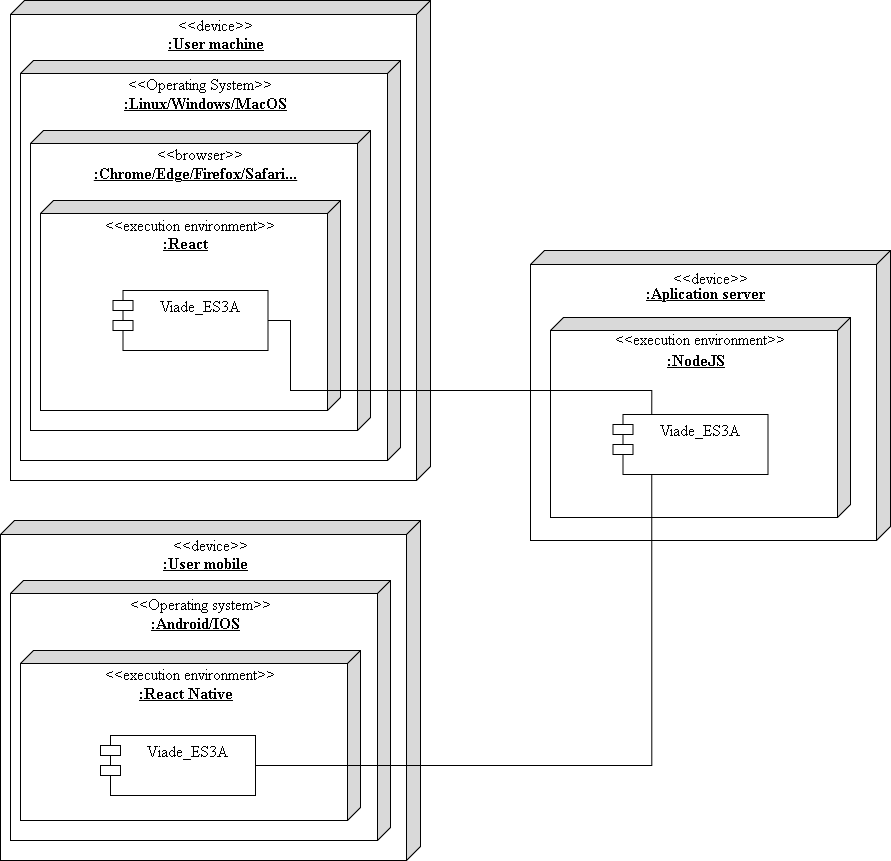

The diagram above was exported from draw.io. Its source (the exported page's mxGraphModel, read from the mxfile embedded in the PNG):
<mxGraphModel dx="928" dy="579" grid="1" gridSize="10" guides="1" tooltips="1" connect="1" arrows="1" fold="1" page="1" pageScale="1" pageWidth="827" pageHeight="1169" background="#ffffff" math="0" shadow="0">
  <root>
    <mxCell id="0" />
    <mxCell id="1" parent="0" />
    <mxCell id="WaS-iZXWCt7ZVf8iKR3z-17" value="&lt;div style=&quot;font-size: 16px&quot; align=&quot;center&quot;&gt;&lt;font style=&quot;font-size: 16px&quot; face=&quot;Times New Roman&quot;&gt;&lt;br&gt;&lt;/font&gt;&lt;/div&gt;&lt;div style=&quot;font-size: 16px&quot; align=&quot;center&quot;&gt;&lt;b&gt;&lt;font style=&quot;font-size: 16px&quot; face=&quot;Times New Roman&quot;&gt;:User machine&lt;/font&gt;&lt;/b&gt;&lt;/div&gt;" style="verticalAlign=top;align=center;spacingTop=8;spacingLeft=2;spacingRight=12;shape=cube;size=14;direction=south;fontStyle=4;html=1;gradientColor=none;fixDash=0;autosize=0;part=0;noLabel=0;fillOpacity=100;darkOpacity=0.15;darkOpacity2=0.15;" parent="1" vertex="1">
      <mxGeometry x="40" y="30" width="420" height="480" as="geometry" />
    </mxCell>
    <mxCell id="WaS-iZXWCt7ZVf8iKR3z-19" value="&lt;&lt;device&gt;&gt;" style="text;align=center;fontStyle=0;verticalAlign=middle;spacingLeft=3;spacingRight=3;strokeColor=none;rotatable=0;points=[[0,0.5],[1,0.5]];portConstraint=eastwest;gradientColor=none;fontFamily=Times New Roman;fontSize=16;" parent="1" vertex="1">
      <mxGeometry x="205" y="41" width="80" height="26" as="geometry" />
    </mxCell>
    <mxCell id="WaS-iZXWCt7ZVf8iKR3z-27" value="&lt;div style=&quot;font-size: 16px&quot; align=&quot;center&quot;&gt;&lt;font style=&quot;font-size: 16px&quot; face=&quot;Times New Roman&quot;&gt;&lt;br&gt;&lt;/font&gt;&lt;/div&gt;&lt;div style=&quot;font-size: 16px&quot; align=&quot;center&quot;&gt;&lt;b&gt;&lt;font style=&quot;font-size: 16px&quot; face=&quot;Times New Roman&quot;&gt;:Linux/Windows/MacOS&lt;/font&gt;&lt;/b&gt;&lt;/div&gt;" style="verticalAlign=top;align=center;spacingTop=8;spacingLeft=2;spacingRight=12;shape=cube;size=13;direction=south;fontStyle=4;html=1;gradientColor=none;fixDash=0;autosize=0;part=0;noLabel=0;fillOpacity=100;darkOpacity=0.15;darkOpacity2=0.15;" parent="1" vertex="1">
      <mxGeometry x="50" y="90" width="380" height="400" as="geometry" />
    </mxCell>
    <mxCell id="WaS-iZXWCt7ZVf8iKR3z-28" value="&lt;&lt;Operating System&gt;&gt;" style="text;align=center;fontStyle=0;verticalAlign=middle;spacingLeft=3;spacingRight=3;strokeColor=none;rotatable=0;points=[[0,0.5],[1,0.5]];portConstraint=eastwest;gradientColor=none;fontFamily=Times New Roman;fontSize=16;" parent="1" vertex="1">
      <mxGeometry x="190" y="100" width="80" height="26" as="geometry" />
    </mxCell>
    <mxCell id="WaS-iZXWCt7ZVf8iKR3z-31" value="&lt;div style=&quot;font-size: 16px&quot; align=&quot;center&quot;&gt;&lt;font style=&quot;font-size: 16px&quot; face=&quot;Times New Roman&quot;&gt;&lt;br&gt;&lt;/font&gt;&lt;/div&gt;&lt;div style=&quot;font-size: 16px&quot; align=&quot;center&quot;&gt;&lt;b&gt;&lt;font style=&quot;font-size: 16px&quot; face=&quot;Times New Roman&quot;&gt;:Chrome/Edge/Firefox/Safari...&lt;br&gt;&lt;/font&gt;&lt;/b&gt;&lt;/div&gt;" style="verticalAlign=top;align=center;spacingTop=8;spacingLeft=2;spacingRight=12;shape=cube;size=13;direction=south;fontStyle=4;html=1;gradientColor=none;fixDash=0;autosize=0;part=0;noLabel=0;fillOpacity=100;darkOpacity=0.15;darkOpacity2=0.15;" parent="1" vertex="1">
      <mxGeometry x="60" y="160" width="340" height="300" as="geometry" />
    </mxCell>
    <mxCell id="WaS-iZXWCt7ZVf8iKR3z-32" value="&lt;&lt;browser&gt;&gt;" style="text;align=center;fontStyle=0;verticalAlign=middle;spacingLeft=3;spacingRight=3;strokeColor=none;rotatable=0;points=[[0,0.5],[1,0.5]];portConstraint=eastwest;gradientColor=none;fontFamily=Times New Roman;fontSize=16;" parent="1" vertex="1">
      <mxGeometry x="190" y="170" width="80" height="26" as="geometry" />
    </mxCell>
    <mxCell id="WaS-iZXWCt7ZVf8iKR3z-33" value="&lt;div style=&quot;font-size: 16px&quot; align=&quot;center&quot;&gt;&lt;font style=&quot;font-size: 16px&quot; face=&quot;Times New Roman&quot;&gt;&lt;br&gt;&lt;/font&gt;&lt;/div&gt;&lt;div style=&quot;font-size: 16px&quot; align=&quot;center&quot;&gt;&lt;b&gt;&lt;font style=&quot;font-size: 16px&quot; face=&quot;Times New Roman&quot;&gt;:React&lt;br&gt;&lt;/font&gt;&lt;/b&gt;&lt;/div&gt;" style="verticalAlign=top;align=center;spacingTop=8;spacingLeft=2;spacingRight=12;shape=cube;size=13;direction=south;fontStyle=4;html=1;gradientColor=none;fixDash=0;autosize=0;part=0;noLabel=0;fillOpacity=100;darkOpacity=0.15;darkOpacity2=0.15;" parent="1" vertex="1">
      <mxGeometry x="70" y="230" width="300" height="210" as="geometry" />
    </mxCell>
    <mxCell id="WaS-iZXWCt7ZVf8iKR3z-34" value="&lt;&lt;execution environment&gt;&gt;" style="text;align=center;fontStyle=0;verticalAlign=middle;spacingLeft=3;spacingRight=3;strokeColor=none;rotatable=0;points=[[0,0.5],[1,0.5]];portConstraint=eastwest;gradientColor=none;fontFamily=Times New Roman;fontSize=16;" parent="1" vertex="1">
      <mxGeometry x="180" y="241" width="80" height="26" as="geometry" />
    </mxCell>
    <mxCell id="WaS-iZXWCt7ZVf8iKR3z-47" value="&lt;&lt;execution environment&gt;&gt;" style="text;align=center;fontStyle=0;verticalAlign=middle;spacingLeft=3;spacingRight=3;strokeColor=none;rotatable=0;points=[[0,0.5],[1,0.5]];portConstraint=eastwest;gradientColor=none;fontFamily=Times New Roman;fontSize=16;" parent="1" vertex="1">
      <mxGeometry x="670" y="381" width="80" height="26" as="geometry" />
    </mxCell>
    <mxCell id="WaS-iZXWCt7ZVf8iKR3z-35" value="Viade_ES3A" style="shape=module;align=left;spacingLeft=20;align=center;verticalAlign=top;gradientColor=none;fontFamily=Times New Roman;fontSize=16;" parent="1" vertex="1">
      <mxGeometry x="142.5" y="320" width="155" height="60" as="geometry" />
    </mxCell>
    <mxCell id="WaS-iZXWCt7ZVf8iKR3z-37" value="&lt;div style=&quot;font-size: 16px&quot; align=&quot;center&quot;&gt;&lt;font style=&quot;font-size: 16px&quot; face=&quot;Times New Roman&quot;&gt;&lt;br&gt;&lt;/font&gt;&lt;/div&gt;&lt;div style=&quot;font-size: 16px&quot; align=&quot;center&quot;&gt;&lt;b&gt;&lt;font style=&quot;font-size: 16px&quot; face=&quot;Times New Roman&quot;&gt;:Aplication server&lt;br&gt;&lt;/font&gt;&lt;/b&gt;&lt;/div&gt;" style="verticalAlign=top;align=center;spacingTop=8;spacingLeft=2;spacingRight=12;shape=cube;size=14;direction=south;fontStyle=4;html=1;gradientColor=none;fixDash=0;autosize=0;part=0;noLabel=0;fillOpacity=100;darkOpacity=0.15;darkOpacity2=0.15;" parent="1" vertex="1">
      <mxGeometry x="560" y="280" width="360" height="290" as="geometry" />
    </mxCell>
    <mxCell id="WaS-iZXWCt7ZVf8iKR3z-38" value="&lt;&lt;device&gt;&gt;" style="text;align=center;fontStyle=0;verticalAlign=middle;spacingLeft=3;spacingRight=3;strokeColor=none;rotatable=0;points=[[0,0.5],[1,0.5]];portConstraint=eastwest;gradientColor=none;fontFamily=Times New Roman;fontSize=16;" parent="1" vertex="1">
      <mxGeometry x="700" y="294" width="80" height="26" as="geometry" />
    </mxCell>
    <mxCell id="WaS-iZXWCt7ZVf8iKR3z-39" style="edgeStyle=orthogonalEdgeStyle;rounded=0;orthogonalLoop=1;jettySize=auto;html=1;exitX=1;exitY=0.5;exitDx=0;exitDy=0;fontFamily=Times New Roman;fontSize=16;" parent="1" source="WaS-iZXWCt7ZVf8iKR3z-34" target="WaS-iZXWCt7ZVf8iKR3z-34" edge="1">
      <mxGeometry relative="1" as="geometry" />
    </mxCell>
    <mxCell id="WaS-iZXWCt7ZVf8iKR3z-46" value="&lt;div style=&quot;font-size: 16px&quot; align=&quot;center&quot;&gt;&lt;font style=&quot;font-size: 16px&quot; face=&quot;Times New Roman&quot;&gt;&lt;br&gt;&lt;/font&gt;&lt;/div&gt;&lt;div style=&quot;font-size: 16px&quot; align=&quot;center&quot;&gt;&lt;b&gt;&lt;font style=&quot;font-size: 16px&quot; face=&quot;Times New Roman&quot;&gt;:NodeJS&lt;br&gt;&lt;/font&gt;&lt;/b&gt;&lt;/div&gt;" style="verticalAlign=top;align=center;spacingTop=8;spacingLeft=2;spacingRight=12;shape=cube;size=13;direction=south;fontStyle=4;html=1;gradientColor=none;fixDash=0;autosize=0;part=0;noLabel=0;fillOpacity=100;darkOpacity=0.15;darkOpacity2=0.15;" parent="1" vertex="1">
      <mxGeometry x="580" y="347" width="300" height="200" as="geometry" />
    </mxCell>
    <mxCell id="WaS-iZXWCt7ZVf8iKR3z-49" value="&lt;&lt;execution environment&gt;&gt;" style="text;align=center;fontStyle=0;verticalAlign=middle;spacingLeft=3;spacingRight=3;strokeColor=none;rotatable=0;points=[[0,0.5],[1,0.5]];portConstraint=eastwest;gradientColor=none;fontFamily=Times New Roman;fontSize=16;" parent="1" vertex="1">
      <mxGeometry x="690" y="355" width="80" height="26" as="geometry" />
    </mxCell>
    <mxCell id="WaS-iZXWCt7ZVf8iKR3z-50" value="Viade_ES3A" style="shape=module;align=left;spacingLeft=20;align=center;verticalAlign=top;gradientColor=none;fontFamily=Times New Roman;fontSize=16;" parent="1" vertex="1">
      <mxGeometry x="642.5" y="444" width="155" height="60" as="geometry" />
    </mxCell>
    <mxCell id="WaS-iZXWCt7ZVf8iKR3z-64" value="&lt;div style=&quot;font-size: 16px&quot; align=&quot;center&quot;&gt;&lt;font style=&quot;font-size: 16px&quot; face=&quot;Times New Roman&quot;&gt;&lt;br&gt;&lt;/font&gt;&lt;/div&gt;&lt;div style=&quot;font-size: 16px&quot; align=&quot;center&quot;&gt;&lt;b&gt;&lt;font style=&quot;font-size: 16px&quot; face=&quot;Times New Roman&quot;&gt;:User mobile&lt;br&gt;&lt;/font&gt;&lt;/b&gt;&lt;/div&gt;" style="verticalAlign=top;align=center;spacingTop=8;spacingLeft=2;spacingRight=12;shape=cube;size=14;direction=south;fontStyle=4;html=1;gradientColor=none;fixDash=0;autosize=0;part=0;noLabel=0;fillOpacity=100;darkOpacity=0.15;darkOpacity2=0.15;" parent="1" vertex="1">
      <mxGeometry x="30" y="550" width="420" height="340" as="geometry" />
    </mxCell>
    <mxCell id="WaS-iZXWCt7ZVf8iKR3z-65" value="&lt;&lt;device&gt;&gt;" style="text;align=center;fontStyle=0;verticalAlign=middle;spacingLeft=3;spacingRight=3;strokeColor=none;rotatable=0;points=[[0,0.5],[1,0.5]];portConstraint=eastwest;gradientColor=none;fontFamily=Times New Roman;fontSize=16;" parent="1" vertex="1">
      <mxGeometry x="200" y="561" width="80" height="26" as="geometry" />
    </mxCell>
    <mxCell id="WaS-iZXWCt7ZVf8iKR3z-66" value="&lt;div style=&quot;font-size: 16px&quot; align=&quot;center&quot;&gt;&lt;font style=&quot;font-size: 16px&quot; face=&quot;Times New Roman&quot;&gt;&lt;br&gt;&lt;/font&gt;&lt;/div&gt;&lt;div style=&quot;font-size: 16px&quot; align=&quot;center&quot;&gt;&lt;b&gt;&lt;font style=&quot;font-size: 16px&quot; face=&quot;Times New Roman&quot;&gt;:Android/IOS&lt;br&gt;&lt;/font&gt;&lt;/b&gt;&lt;/div&gt;" style="verticalAlign=top;align=center;spacingTop=8;spacingLeft=2;spacingRight=12;shape=cube;size=13;direction=south;fontStyle=4;html=1;gradientColor=none;fixDash=0;autosize=0;part=0;noLabel=0;fillOpacity=100;darkOpacity=0.15;darkOpacity2=0.15;" parent="1" vertex="1">
      <mxGeometry x="40" y="610" width="380" height="260" as="geometry" />
    </mxCell>
    <mxCell id="WaS-iZXWCt7ZVf8iKR3z-67" value="&lt;&lt;Operating system&gt;&gt;" style="text;align=center;fontStyle=0;verticalAlign=middle;spacingLeft=3;spacingRight=3;strokeColor=none;rotatable=0;points=[[0,0.5],[1,0.5]];portConstraint=eastwest;gradientColor=none;fontFamily=Times New Roman;fontSize=16;" parent="1" vertex="1">
      <mxGeometry x="190" y="620" width="80" height="26" as="geometry" />
    </mxCell>
    <mxCell id="WaS-iZXWCt7ZVf8iKR3z-68" value="&lt;div style=&quot;font-size: 16px&quot; align=&quot;center&quot;&gt;&lt;font style=&quot;font-size: 16px&quot; face=&quot;Times New Roman&quot;&gt;&lt;br&gt;&lt;/font&gt;&lt;/div&gt;&lt;div style=&quot;font-size: 16px&quot; align=&quot;center&quot;&gt;&lt;b&gt;&lt;font style=&quot;font-size: 16px&quot; face=&quot;Times New Roman&quot;&gt;:React Native&lt;br&gt;&lt;/font&gt;&lt;/b&gt;&lt;/div&gt;" style="verticalAlign=top;align=center;spacingTop=8;spacingLeft=2;spacingRight=12;shape=cube;size=13;direction=south;fontStyle=4;html=1;gradientColor=none;fixDash=0;autosize=0;part=0;noLabel=0;fillOpacity=100;darkOpacity=0.15;darkOpacity2=0.15;" parent="1" vertex="1">
      <mxGeometry x="50" y="680" width="340" height="170" as="geometry" />
    </mxCell>
    <mxCell id="WaS-iZXWCt7ZVf8iKR3z-69" value="&lt;&lt;execution environment&gt;&gt;" style="text;align=center;fontStyle=0;verticalAlign=middle;spacingLeft=3;spacingRight=3;strokeColor=none;rotatable=0;points=[[0,0.5],[1,0.5]];portConstraint=eastwest;gradientColor=none;fontFamily=Times New Roman;fontSize=16;" parent="1" vertex="1">
      <mxGeometry x="180" y="690" width="80" height="26" as="geometry" />
    </mxCell>
    <mxCell id="WaS-iZXWCt7ZVf8iKR3z-77" value="" style="edgeStyle=orthogonalEdgeStyle;rounded=0;orthogonalLoop=1;jettySize=auto;html=1;endArrow=none;endFill=0;endSize=5;strokeWidth=1;fontFamily=Times New Roman;fontSize=16;entryX=0.25;entryY=1;entryDx=0;entryDy=0;" parent="1" source="WaS-iZXWCt7ZVf8iKR3z-72" target="WaS-iZXWCt7ZVf8iKR3z-50" edge="1">
      <mxGeometry relative="1" as="geometry">
        <mxPoint x="365" y="795" as="targetPoint" />
      </mxGeometry>
    </mxCell>
    <mxCell id="WaS-iZXWCt7ZVf8iKR3z-72" value="Viade_ES3A" style="shape=module;align=left;spacingLeft=20;align=center;verticalAlign=top;gradientColor=none;fontFamily=Times New Roman;fontSize=16;" parent="1" vertex="1">
      <mxGeometry x="130" y="765" width="155" height="60" as="geometry" />
    </mxCell>
    <mxCell id="WaS-iZXWCt7ZVf8iKR3z-73" style="edgeStyle=orthogonalEdgeStyle;rounded=0;orthogonalLoop=1;jettySize=auto;html=1;exitX=1;exitY=0.5;exitDx=0;exitDy=0;fontFamily=Times New Roman;fontSize=16;" parent="1" edge="1">
      <mxGeometry relative="1" as="geometry">
        <mxPoint x="250" y="774" as="sourcePoint" />
        <mxPoint x="250" y="774" as="targetPoint" />
      </mxGeometry>
    </mxCell>
    <mxCell id="WaS-iZXWCt7ZVf8iKR3z-75" style="edgeStyle=orthogonalEdgeStyle;rounded=0;orthogonalLoop=1;jettySize=auto;html=1;exitX=1;exitY=0.5;exitDx=0;exitDy=0;entryX=0.25;entryY=0;entryDx=0;entryDy=0;endArrow=none;endFill=0;endSize=5;strokeWidth=1;fontFamily=Times New Roman;fontSize=16;" parent="1" source="WaS-iZXWCt7ZVf8iKR3z-35" target="WaS-iZXWCt7ZVf8iKR3z-50" edge="1">
      <mxGeometry relative="1" as="geometry">
        <Array as="points">
          <mxPoint x="320" y="350" />
          <mxPoint x="320" y="420" />
          <mxPoint x="681" y="420" />
        </Array>
      </mxGeometry>
    </mxCell>
  </root>
</mxGraphModel>